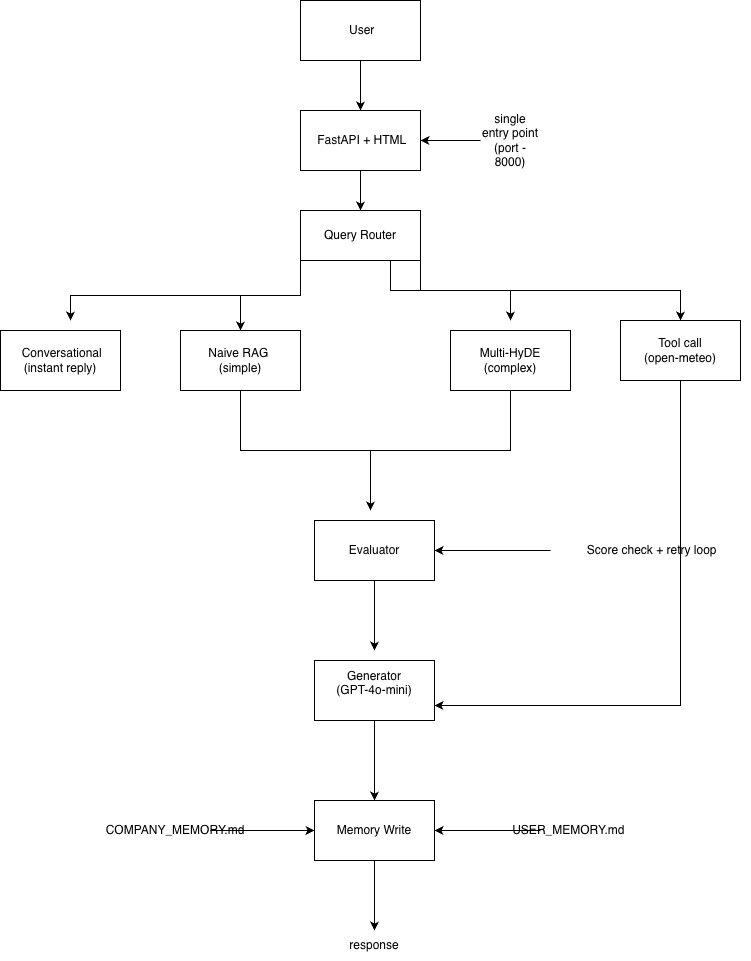

The diagram above was exported from draw.io. Its source (the exported page's mxGraphModel, read from the mxfile embedded in the PNG):
<mxGraphModel dx="976" dy="786" grid="1" gridSize="10" guides="1" tooltips="1" connect="1" arrows="1" fold="1" page="1" pageScale="1" pageWidth="827" pageHeight="1169" math="0" shadow="0">
  <root>
    <mxCell id="0" />
    <mxCell id="1" parent="0" />
    <mxCell id="j8bcWhbE8zJfXLyNghFY-3" edge="1" parent="1" source="j8bcWhbE8zJfXLyNghFY-1" style="edgeStyle=orthogonalEdgeStyle;rounded=0;orthogonalLoop=1;jettySize=auto;html=1;" target="j8bcWhbE8zJfXLyNghFY-2" value="">
      <mxGeometry relative="1" as="geometry" />
    </mxCell>
    <mxCell id="j8bcWhbE8zJfXLyNghFY-1" parent="1" style="rounded=0;whiteSpace=wrap;html=1;" value="&amp;nbsp; &amp;nbsp;User&amp;nbsp;&amp;nbsp;" vertex="1">
      <mxGeometry height="60" width="120" x="340" y="20" as="geometry" />
    </mxCell>
    <mxCell id="j8bcWhbE8zJfXLyNghFY-5" edge="1" parent="1" source="j8bcWhbE8zJfXLyNghFY-2" style="edgeStyle=orthogonalEdgeStyle;rounded=0;orthogonalLoop=1;jettySize=auto;html=1;" target="j8bcWhbE8zJfXLyNghFY-4" value="">
      <mxGeometry relative="1" as="geometry" />
    </mxCell>
    <mxCell id="j8bcWhbE8zJfXLyNghFY-2" parent="1" style="rounded=0;whiteSpace=wrap;html=1;" value="&amp;nbsp; FastAPI + HTML&amp;nbsp;" vertex="1">
      <mxGeometry height="60" width="120" x="340" y="130" as="geometry" />
    </mxCell>
    <mxCell id="j8bcWhbE8zJfXLyNghFY-6" edge="1" parent="1" source="j8bcWhbE8zJfXLyNghFY-4" style="edgeStyle=orthogonalEdgeStyle;rounded=0;orthogonalLoop=1;jettySize=auto;html=1;exitX=0;exitY=1;exitDx=0;exitDy=0;">
      <mxGeometry relative="1" as="geometry">
        <Array as="points">
          <mxPoint x="340" y="315" />
          <mxPoint x="110" y="315" />
        </Array>
        <mxPoint x="110" y="340" as="targetPoint" />
      </mxGeometry>
    </mxCell>
    <mxCell id="j8bcWhbE8zJfXLyNghFY-8" edge="1" parent="1" source="j8bcWhbE8zJfXLyNghFY-4" style="edgeStyle=orthogonalEdgeStyle;rounded=0;orthogonalLoop=1;jettySize=auto;html=1;exitX=0.25;exitY=1;exitDx=0;exitDy=0;">
      <mxGeometry relative="1" as="geometry">
        <Array as="points">
          <mxPoint x="340" y="280" />
          <mxPoint x="340" y="315" />
          <mxPoint x="280" y="315" />
        </Array>
        <mxPoint x="280" y="350" as="targetPoint" />
      </mxGeometry>
    </mxCell>
    <mxCell id="j8bcWhbE8zJfXLyNghFY-10" edge="1" parent="1" source="j8bcWhbE8zJfXLyNghFY-4" style="edgeStyle=orthogonalEdgeStyle;rounded=0;orthogonalLoop=1;jettySize=auto;html=1;exitX=0.75;exitY=1;exitDx=0;exitDy=0;">
      <mxGeometry relative="1" as="geometry">
        <mxPoint x="550" y="340" as="targetPoint" />
      </mxGeometry>
    </mxCell>
    <mxCell id="j8bcWhbE8zJfXLyNghFY-13" edge="1" parent="1" source="j8bcWhbE8zJfXLyNghFY-4" style="edgeStyle=orthogonalEdgeStyle;rounded=0;orthogonalLoop=1;jettySize=auto;html=1;exitX=1;exitY=1;exitDx=0;exitDy=0;entryX=0.5;entryY=0;entryDx=0;entryDy=0;" target="j8bcWhbE8zJfXLyNghFY-12">
      <mxGeometry relative="1" as="geometry" />
    </mxCell>
    <mxCell id="j8bcWhbE8zJfXLyNghFY-4" parent="1" style="whiteSpace=wrap;html=1;rounded=0;" value="&amp;nbsp;Query Router&amp;nbsp;" vertex="1">
      <mxGeometry height="50" width="120" x="340" y="230" as="geometry" />
    </mxCell>
    <mxCell id="j8bcWhbE8zJfXLyNghFY-7" parent="1" style="whiteSpace=wrap;html=1;" value="&amp;nbsp;Conversational&lt;div&gt;(instant reply)&lt;/div&gt;" vertex="1">
      <mxGeometry height="60" width="120" x="40" y="350" as="geometry" />
    </mxCell>
    <mxCell id="j8bcWhbE8zJfXLyNghFY-14" edge="1" parent="1" source="j8bcWhbE8zJfXLyNghFY-9" style="edgeStyle=orthogonalEdgeStyle;rounded=0;orthogonalLoop=1;jettySize=auto;html=1;exitX=0.5;exitY=1;exitDx=0;exitDy=0;">
      <mxGeometry relative="1" as="geometry">
        <mxPoint x="410" y="530" as="targetPoint" />
      </mxGeometry>
    </mxCell>
    <mxCell id="j8bcWhbE8zJfXLyNghFY-9" parent="1" style="rounded=0;whiteSpace=wrap;html=1;" value="Naive RAG&amp;nbsp;&lt;div&gt;(simple)&lt;/div&gt;" vertex="1">
      <mxGeometry height="60" width="120" x="220" y="350" as="geometry" />
    </mxCell>
    <mxCell id="j8bcWhbE8zJfXLyNghFY-16" edge="1" parent="1" source="j8bcWhbE8zJfXLyNghFY-11" style="edgeStyle=orthogonalEdgeStyle;rounded=0;orthogonalLoop=1;jettySize=auto;html=1;exitX=0.5;exitY=1;exitDx=0;exitDy=0;">
      <mxGeometry relative="1" as="geometry">
        <mxPoint x="410" y="530" as="targetPoint" />
      </mxGeometry>
    </mxCell>
    <mxCell id="j8bcWhbE8zJfXLyNghFY-11" parent="1" style="rounded=0;whiteSpace=wrap;html=1;" value="Multi-HyDE&lt;div&gt;(complex)&lt;/div&gt;" vertex="1">
      <mxGeometry height="60" width="120" x="490" y="350" as="geometry" />
    </mxCell>
    <mxCell id="j8bcWhbE8zJfXLyNghFY-34" edge="1" parent="1" source="j8bcWhbE8zJfXLyNghFY-12" style="edgeStyle=orthogonalEdgeStyle;rounded=0;orthogonalLoop=1;jettySize=auto;html=1;exitX=0.5;exitY=1;exitDx=0;exitDy=0;entryX=1;entryY=0.75;entryDx=0;entryDy=0;" target="j8bcWhbE8zJfXLyNghFY-19">
      <mxGeometry relative="1" as="geometry" />
    </mxCell>
    <mxCell id="j8bcWhbE8zJfXLyNghFY-12" parent="1" style="rounded=0;whiteSpace=wrap;html=1;" value="Tool call&lt;div&gt;(open-meteo)&lt;/div&gt;" vertex="1">
      <mxGeometry height="60" width="120" x="660" y="340" as="geometry" />
    </mxCell>
    <mxCell id="j8bcWhbE8zJfXLyNghFY-18" edge="1" parent="1" source="j8bcWhbE8zJfXLyNghFY-17" style="edgeStyle=orthogonalEdgeStyle;rounded=0;orthogonalLoop=1;jettySize=auto;html=1;exitX=0.5;exitY=1;exitDx=0;exitDy=0;">
      <mxGeometry relative="1" as="geometry">
        <mxPoint x="414" y="670" as="targetPoint" />
      </mxGeometry>
    </mxCell>
    <mxCell id="j8bcWhbE8zJfXLyNghFY-17" parent="1" style="rounded=0;whiteSpace=wrap;html=1;" value="Evaluator" vertex="1">
      <mxGeometry height="60" width="120" x="354" y="540" as="geometry" />
    </mxCell>
    <mxCell id="j8bcWhbE8zJfXLyNghFY-21" edge="1" parent="1" source="j8bcWhbE8zJfXLyNghFY-19" style="edgeStyle=orthogonalEdgeStyle;rounded=0;orthogonalLoop=1;jettySize=auto;html=1;" target="j8bcWhbE8zJfXLyNghFY-20" value="">
      <mxGeometry relative="1" as="geometry" />
    </mxCell>
    <mxCell id="j8bcWhbE8zJfXLyNghFY-19" parent="1" style="rounded=0;whiteSpace=wrap;html=1;" value="Generator&lt;div&gt;(GPT-4o-mini)&lt;/div&gt;&lt;div&gt;&lt;br&gt;&lt;/div&gt;" vertex="1">
      <mxGeometry height="60" width="120" x="354" y="680" as="geometry" />
    </mxCell>
    <mxCell id="j8bcWhbE8zJfXLyNghFY-25" edge="1" parent="1" source="j8bcWhbE8zJfXLyNghFY-20" style="edgeStyle=orthogonalEdgeStyle;rounded=0;orthogonalLoop=1;jettySize=auto;html=1;exitX=0.5;exitY=1;exitDx=0;exitDy=0;" target="j8bcWhbE8zJfXLyNghFY-24">
      <mxGeometry relative="1" as="geometry" />
    </mxCell>
    <mxCell id="j8bcWhbE8zJfXLyNghFY-20" parent="1" style="whiteSpace=wrap;html=1;rounded=0;" value="Memory Write" vertex="1">
      <mxGeometry height="60" width="120" x="354" y="820" as="geometry" />
    </mxCell>
    <mxCell id="j8bcWhbE8zJfXLyNghFY-24" parent="1" style="text;html=1;whiteSpace=wrap;strokeColor=none;fillColor=none;align=center;verticalAlign=middle;rounded=0;" value="response" vertex="1">
      <mxGeometry height="30" width="60" x="384" y="950" as="geometry" />
    </mxCell>
    <mxCell id="j8bcWhbE8zJfXLyNghFY-33" edge="1" parent="1" source="j8bcWhbE8zJfXLyNghFY-26" style="edgeStyle=orthogonalEdgeStyle;rounded=0;orthogonalLoop=1;jettySize=auto;html=1;entryX=0;entryY=0.5;entryDx=0;entryDy=0;" target="j8bcWhbE8zJfXLyNghFY-20">
      <mxGeometry relative="1" as="geometry" />
    </mxCell>
    <mxCell id="j8bcWhbE8zJfXLyNghFY-26" parent="1" style="text;html=1;whiteSpace=wrap;strokeColor=none;fillColor=none;align=center;verticalAlign=middle;rounded=0;" value="COMPANY_MEMORY.md" vertex="1">
      <mxGeometry height="30" width="70" x="180" y="835" as="geometry" />
    </mxCell>
    <mxCell id="j8bcWhbE8zJfXLyNghFY-30" edge="1" parent="1" source="j8bcWhbE8zJfXLyNghFY-29" style="edgeStyle=orthogonalEdgeStyle;rounded=0;orthogonalLoop=1;jettySize=auto;html=1;" target="j8bcWhbE8zJfXLyNghFY-20" value="">
      <mxGeometry relative="1" as="geometry" />
    </mxCell>
    <mxCell id="j8bcWhbE8zJfXLyNghFY-29" parent="1" style="text;html=1;whiteSpace=wrap;strokeColor=none;fillColor=none;align=center;verticalAlign=middle;rounded=0;" value="USER_MEMORY.md&amp;nbsp;" vertex="1">
      <mxGeometry height="30" width="60" x="580" y="835" as="geometry" />
    </mxCell>
    <mxCell id="j8bcWhbE8zJfXLyNghFY-36" edge="1" parent="1" source="j8bcWhbE8zJfXLyNghFY-35" style="edgeStyle=orthogonalEdgeStyle;rounded=0;orthogonalLoop=1;jettySize=auto;html=1;" target="j8bcWhbE8zJfXLyNghFY-17" value="">
      <mxGeometry relative="1" as="geometry" />
    </mxCell>
    <mxCell id="j8bcWhbE8zJfXLyNghFY-35" parent="1" style="text;html=1;whiteSpace=wrap;strokeColor=none;fillColor=none;align=center;verticalAlign=middle;rounded=0;" value="&amp;nbsp;Score check + retry loop" vertex="1">
      <mxGeometry height="30" width="200" x="590" y="555" as="geometry" />
    </mxCell>
    <mxCell id="j8bcWhbE8zJfXLyNghFY-38" edge="1" parent="1" source="j8bcWhbE8zJfXLyNghFY-37" style="edgeStyle=orthogonalEdgeStyle;rounded=0;orthogonalLoop=1;jettySize=auto;html=1;" target="j8bcWhbE8zJfXLyNghFY-2" value="">
      <mxGeometry relative="1" as="geometry" />
    </mxCell>
    <mxCell id="j8bcWhbE8zJfXLyNghFY-37" parent="1" style="text;html=1;whiteSpace=wrap;strokeColor=none;fillColor=none;align=center;verticalAlign=middle;rounded=0;" value="single entry point (port - 8000)" vertex="1">
      <mxGeometry height="30" width="60" x="520" y="145" as="geometry" />
    </mxCell>
  </root>
</mxGraphModel>